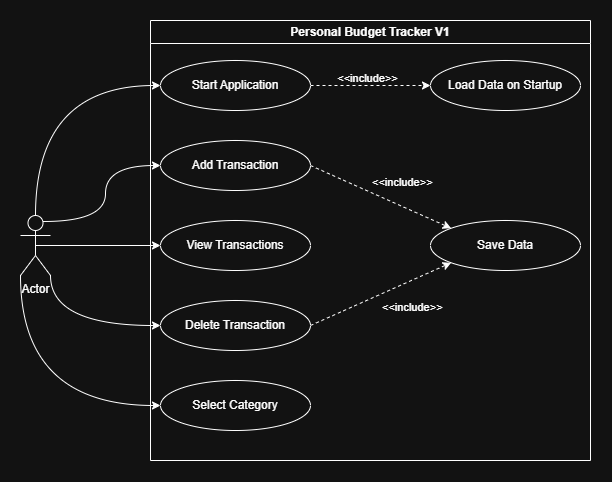

The diagram above was exported from draw.io. Its source (the exported page's mxGraphModel, read from the mxfile embedded in the PNG):
<mxGraphModel dx="1429" dy="842" grid="1" gridSize="10" guides="1" tooltips="1" connect="1" arrows="1" fold="1" page="1" pageScale="1" pageWidth="850" pageHeight="1100" math="0" shadow="0">
  <root>
    <mxCell id="0" />
    <mxCell id="1" parent="0" />
    <mxCell id="aYwFbXMOB3AgOsGH9Jrl-20" edge="1" parent="1" source="aYwFbXMOB3AgOsGH9Jrl-1" style="edgeStyle=orthogonalEdgeStyle;rounded=0;orthogonalLoop=1;jettySize=auto;html=1;exitX=0.5;exitY=0.5;exitDx=0;exitDy=0;exitPerimeter=0;entryX=0;entryY=0.5;entryDx=0;entryDy=0;curved=1;" target="aYwFbXMOB3AgOsGH9Jrl-7">
      <mxGeometry relative="1" as="geometry" />
    </mxCell>
    <mxCell id="aYwFbXMOB3AgOsGH9Jrl-21" edge="1" parent="1" source="aYwFbXMOB3AgOsGH9Jrl-1" style="edgeStyle=orthogonalEdgeStyle;rounded=0;orthogonalLoop=1;jettySize=auto;html=1;exitX=1;exitY=1;exitDx=0;exitDy=0;exitPerimeter=0;entryX=0;entryY=0.5;entryDx=0;entryDy=0;curved=1;" target="aYwFbXMOB3AgOsGH9Jrl-8">
      <mxGeometry relative="1" as="geometry" />
    </mxCell>
    <mxCell id="aYwFbXMOB3AgOsGH9Jrl-22" edge="1" parent="1" source="aYwFbXMOB3AgOsGH9Jrl-1" style="edgeStyle=orthogonalEdgeStyle;rounded=0;orthogonalLoop=1;jettySize=auto;html=1;exitX=0;exitY=1;exitDx=0;exitDy=0;exitPerimeter=0;entryX=0;entryY=0.5;entryDx=0;entryDy=0;curved=1;" target="aYwFbXMOB3AgOsGH9Jrl-9">
      <mxGeometry relative="1" as="geometry" />
    </mxCell>
    <mxCell id="aYwFbXMOB3AgOsGH9Jrl-25" edge="1" parent="1" source="aYwFbXMOB3AgOsGH9Jrl-1" style="edgeStyle=orthogonalEdgeStyle;rounded=0;orthogonalLoop=1;jettySize=auto;html=1;exitX=0.75;exitY=0.1;exitDx=0;exitDy=0;exitPerimeter=0;entryX=0;entryY=0.5;entryDx=0;entryDy=0;curved=1;" target="aYwFbXMOB3AgOsGH9Jrl-6">
      <mxGeometry relative="1" as="geometry" />
    </mxCell>
    <mxCell id="aYwFbXMOB3AgOsGH9Jrl-27" edge="1" parent="1" source="aYwFbXMOB3AgOsGH9Jrl-1" style="edgeStyle=orthogonalEdgeStyle;rounded=0;orthogonalLoop=1;jettySize=auto;html=1;exitX=0.5;exitY=0;exitDx=0;exitDy=0;exitPerimeter=0;entryX=0;entryY=0.5;entryDx=0;entryDy=0;curved=1;" target="aYwFbXMOB3AgOsGH9Jrl-4">
      <mxGeometry relative="1" as="geometry" />
    </mxCell>
    <mxCell id="aYwFbXMOB3AgOsGH9Jrl-1" parent="1" style="shape=umlActor;verticalLabelPosition=bottom;verticalAlign=top;html=1;outlineConnect=0;" value="Actor" vertex="1">
      <mxGeometry height="60" width="30" x="110" y="395" as="geometry" />
    </mxCell>
    <mxCell id="aYwFbXMOB3AgOsGH9Jrl-3" parent="1" style="swimlane;whiteSpace=wrap;html=1;" value="Personal Budget Tracker V1" vertex="1">
      <mxGeometry height="440" width="440" x="240" y="200" as="geometry" />
    </mxCell>
    <mxCell id="aYwFbXMOB3AgOsGH9Jrl-12" edge="1" parent="aYwFbXMOB3AgOsGH9Jrl-3" source="aYwFbXMOB3AgOsGH9Jrl-4" style="edgeStyle=orthogonalEdgeStyle;rounded=0;orthogonalLoop=1;jettySize=auto;html=1;exitX=1;exitY=0.5;exitDx=0;exitDy=0;entryX=0;entryY=0.5;entryDx=0;entryDy=0;dashed=1;labelPosition=center;verticalLabelPosition=top;align=center;verticalAlign=bottom;" target="aYwFbXMOB3AgOsGH9Jrl-10">
      <mxGeometry relative="1" as="geometry" />
    </mxCell>
    <mxCell id="aYwFbXMOB3AgOsGH9Jrl-13" connectable="0" parent="aYwFbXMOB3AgOsGH9Jrl-12" style="edgeLabel;html=1;align=center;verticalAlign=bottom;resizable=0;points=[];labelPosition=center;verticalLabelPosition=top;" value="&amp;lt;&amp;lt;include&amp;gt;&amp;gt;" vertex="1">
      <mxGeometry relative="1" x="-0.0519" as="geometry">
        <mxPoint as="offset" />
      </mxGeometry>
    </mxCell>
    <mxCell id="aYwFbXMOB3AgOsGH9Jrl-4" parent="aYwFbXMOB3AgOsGH9Jrl-3" style="ellipse;whiteSpace=wrap;html=1;" value="Start Application" vertex="1">
      <mxGeometry height="50" width="150" x="10" y="40" as="geometry" />
    </mxCell>
    <mxCell id="aYwFbXMOB3AgOsGH9Jrl-14" edge="1" parent="aYwFbXMOB3AgOsGH9Jrl-3" source="aYwFbXMOB3AgOsGH9Jrl-6" style="rounded=0;orthogonalLoop=1;jettySize=auto;html=1;exitX=1;exitY=0.5;exitDx=0;exitDy=0;entryX=0;entryY=0;entryDx=0;entryDy=0;dashed=1;labelPosition=center;verticalLabelPosition=top;align=center;verticalAlign=bottom;" target="aYwFbXMOB3AgOsGH9Jrl-11">
      <mxGeometry relative="1" as="geometry" />
    </mxCell>
    <mxCell id="aYwFbXMOB3AgOsGH9Jrl-16" connectable="0" parent="aYwFbXMOB3AgOsGH9Jrl-14" style="edgeLabel;html=1;align=left;verticalAlign=bottom;resizable=0;points=[];labelPosition=right;verticalLabelPosition=top;" value="&amp;lt;&amp;lt;include&amp;gt;&amp;gt;" vertex="1">
      <mxGeometry relative="1" x="0.1359" as="geometry">
        <mxPoint x="-20" y="-11" as="offset" />
      </mxGeometry>
    </mxCell>
    <mxCell id="aYwFbXMOB3AgOsGH9Jrl-6" parent="aYwFbXMOB3AgOsGH9Jrl-3" style="ellipse;whiteSpace=wrap;html=1;" value="Add Transaction" vertex="1">
      <mxGeometry height="50" width="150" x="10" y="120" as="geometry" />
    </mxCell>
    <mxCell id="aYwFbXMOB3AgOsGH9Jrl-7" parent="aYwFbXMOB3AgOsGH9Jrl-3" style="ellipse;whiteSpace=wrap;html=1;" value="View Transactions" vertex="1">
      <mxGeometry height="50" width="150" x="10" y="200" as="geometry" />
    </mxCell>
    <mxCell id="aYwFbXMOB3AgOsGH9Jrl-15" edge="1" parent="aYwFbXMOB3AgOsGH9Jrl-3" source="aYwFbXMOB3AgOsGH9Jrl-8" style="rounded=0;orthogonalLoop=1;jettySize=auto;html=1;exitX=1;exitY=0.5;exitDx=0;exitDy=0;entryX=0;entryY=1;entryDx=0;entryDy=0;dashed=1;labelPosition=right;verticalLabelPosition=bottom;align=left;verticalAlign=top;" target="aYwFbXMOB3AgOsGH9Jrl-11" value="&amp;lt;&amp;lt;include&amp;gt;&amp;gt;">
      <mxGeometry relative="1" as="geometry" />
    </mxCell>
    <mxCell id="aYwFbXMOB3AgOsGH9Jrl-8" parent="aYwFbXMOB3AgOsGH9Jrl-3" style="ellipse;whiteSpace=wrap;html=1;" value="Delete Transaction" vertex="1">
      <mxGeometry height="50" width="150" x="10" y="280" as="geometry" />
    </mxCell>
    <mxCell id="aYwFbXMOB3AgOsGH9Jrl-9" parent="aYwFbXMOB3AgOsGH9Jrl-3" style="ellipse;whiteSpace=wrap;html=1;" value="Select Category" vertex="1">
      <mxGeometry height="50" width="150" x="10" y="360" as="geometry" />
    </mxCell>
    <mxCell id="aYwFbXMOB3AgOsGH9Jrl-10" parent="aYwFbXMOB3AgOsGH9Jrl-3" style="ellipse;whiteSpace=wrap;html=1;" value="Load Data on Startup" vertex="1">
      <mxGeometry height="50" width="150" x="280" y="40" as="geometry" />
    </mxCell>
    <mxCell id="aYwFbXMOB3AgOsGH9Jrl-11" parent="aYwFbXMOB3AgOsGH9Jrl-3" style="ellipse;whiteSpace=wrap;html=1;" value="Save Data" vertex="1">
      <mxGeometry height="50" width="150" x="280" y="200" as="geometry" />
    </mxCell>
  </root>
</mxGraphModel>